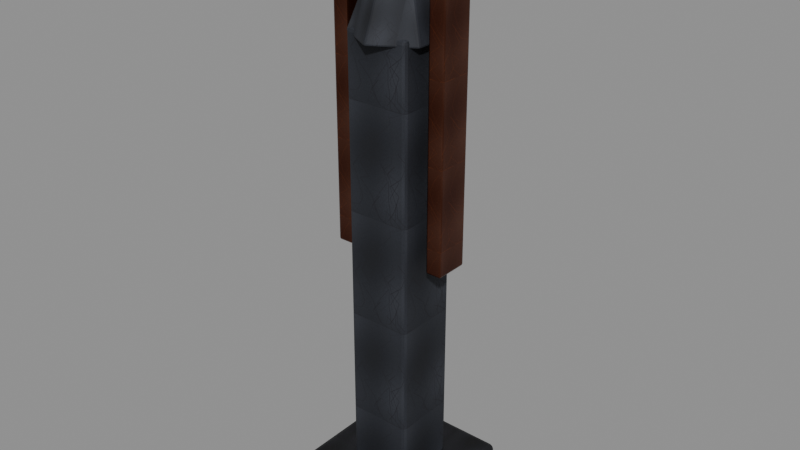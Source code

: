 # Source: blackstone-spire.blend  (saved by Blender 5.0.118; exported with 4.5.12 LTS)
import bpy
from mathutils import Matrix  # noqa: F401  (used for matrix-valued properties, if any)

bpy.ops.wm.read_factory_settings(use_empty=True)
scene = bpy.context.scene
scene.name = 'Scene'

# ---- images (referenced by path relative to the original .blend; pixels are not part of the script)
import os
ASSET_DIR = os.environ.get("B2B_ASSET_DIR", "")  # directory of the original .blend (textures are referenced by path, not embedded)
HERE = os.path.dirname(os.path.abspath(__file__))  # packed textures are extracted next to this script under _unpacked/

def load_image(name, relpath, width, height, colorspace="sRGB"):
    """Load a texture the original file referenced (path relative to the .blend, or extracted next to this script)."""
    p = next((c for c in (os.path.join(HERE, relpath), os.path.join(ASSET_DIR, relpath)) if relpath and os.path.exists(c)), "")
    if p:
        img = bpy.data.images.load(p, check_existing=True)
        img.name = name
    else:  # same state as the original file: an image datablock whose file is absent (Cycles renders it pink)
        img = bpy.data.images.new(name, width, height)
        img.source = "FILE"
        img.filepath = "//" + (relpath or name)
    img.colorspace_settings.name = colorspace
    return img
img_blackstone_voidstone_albedo_png = load_image('blackstone-voidstone-albedo.png', '_unpacked/da816e01c5508d44.dc45727e.png', 512, 512, 'sRGB')
img_blackstone_voidstone_normal_png = load_image('blackstone-voidstone-normal.png', '_unpacked/blackstone-voidstone-normal.66805469.png', 512, 512, 'Non-Color')
img_blackstone_voidstone_metallic_smoothness_png = load_image('blackstone-voidstone-metallic-smoothness.png', '_unpacked/blackstone-voidstone-metallic-smoothness.f0e929b4.png', 512, 512, 'Non-Color')
img_blackstone_basalt_albedo_png = load_image('blackstone-basalt-albedo.png', '_unpacked/9fdcc09c39f13881.0d542fb7.png', 512, 512, 'sRGB')
img_blackstone_basalt_normal_png = load_image('blackstone-basalt-normal.png', '_unpacked/blackstone-basalt-normal.96010286.png', 512, 512, 'Non-Color')
img_blackstone_basalt_metallic_smoothness_png = load_image('blackstone-basalt-metallic-smoothness.png', '_unpacked/blackstone-basalt-metallic-smoothness.c027b876.png', 512, 512, 'Non-Color')
img_blackstone_bronze_albedo_png = load_image('blackstone-bronze-albedo.png', '_unpacked/352b8acdcaf28e41.c9bf7482.png', 512, 512, 'sRGB')
img_blackstone_royal_bronze_normal_png = load_image('blackstone-royal-bronze-normal.png', '_unpacked/blackstone-royal-bronze-normal.07504b01.png', 512, 512, 'Non-Color')
img_blackstone_royal_bronze_metallic_smoothness_png = load_image('blackstone-royal-bronze-metallic-smoothness.png', '_unpacked/blackstone-royal-bronze-metallic-smoothness.5d60b618.png', 512, 512, 'Non-Color')

# ---- materials (node trees are filled in below, after node groups)
mat_blackstone_voidstone = bpy.data.materials.new('blackstone.voidstone')
mat_blackstone_voidstone.use_backface_culling = True
mat_blackstone_basalt = bpy.data.materials.new('blackstone.basalt')
mat_blackstone_basalt.use_backface_culling = True
mat_blackstone_royal_bronze = bpy.data.materials.new('blackstone.royal-bronze')
mat_blackstone_royal_bronze.use_backface_culling = True

# ---- material node trees
mat_blackstone_voidstone.use_nodes = True; mat_blackstone_voidstone.node_tree.nodes.clear()
_N = mat_blackstone_voidstone.node_tree.nodes; _L = mat_blackstone_voidstone.node_tree.links
n0 = _N.new('ShaderNodeBsdfPrincipled'); n0.name = 'Principled BSDF'; n0.location = (-200, 100)
n1 = _N.new('ShaderNodeOutputMaterial'); n1.name = 'Material Output'; n1.location = (200, 100)
n2 = _N.new('ShaderNodeTexImage'); n2.name = 'BlackstoneSource'; n2.location = (0, 0)
n2.image = img_blackstone_voidstone_albedo_png
n3 = _N.new('ShaderNodeTexImage'); n3.name = 'Blackstone Normal'; n3.location = (0, 0)
n3.image = img_blackstone_voidstone_normal_png
n4 = _N.new('ShaderNodeNormalMap'); n4.name = 'Blackstone NormalMap'; n4.location = (0, 0)
n4.inputs[0].default_value = 0.45
n5 = _N.new('ShaderNodeTexImage'); n5.name = 'Blackstone MetallicSmoothness'; n5.location = (0, 0)
n5.image = img_blackstone_voidstone_metallic_smoothness_png
n6 = _N.new('ShaderNodeSeparateColor'); n6.name = 'Blackstone Packed Channels'; n6.location = (0, 0)
n7 = _N.new('ShaderNodeMath'); n7.name = 'Blackstone Smoothness To Roughness'; n7.location = (0, 0)
n7.operation = 'SUBTRACT'
n7.inputs[0].default_value = 1.0
_L.new(n0.outputs[0], n1.inputs[0])
_L.new(n2.outputs[0], n0.inputs[0])
_L.new(n3.outputs[0], n4.inputs[1])
_L.new(n4.outputs[0], n0.inputs[5])
_L.new(n5.outputs[0], n6.inputs[0])
_L.new(n6.outputs[0], n0.inputs[1])
_L.new(n5.outputs[1], n7.inputs[1])
_L.new(n7.outputs[0], n0.inputs[2])
n1.is_active_output = True
mat_blackstone_basalt.use_nodes = True; mat_blackstone_basalt.node_tree.nodes.clear()
_N = mat_blackstone_basalt.node_tree.nodes; _L = mat_blackstone_basalt.node_tree.links
n0 = _N.new('ShaderNodeBsdfPrincipled'); n0.name = 'Principled BSDF'; n0.location = (-200, 100)
n1 = _N.new('ShaderNodeOutputMaterial'); n1.name = 'Material Output'; n1.location = (200, 100)
n2 = _N.new('ShaderNodeTexImage'); n2.name = 'BlackstoneSource'; n2.location = (0, 0)
n2.image = img_blackstone_basalt_albedo_png
n3 = _N.new('ShaderNodeTexImage'); n3.name = 'Blackstone Normal'; n3.location = (0, 0)
n3.image = img_blackstone_basalt_normal_png
n4 = _N.new('ShaderNodeNormalMap'); n4.name = 'Blackstone NormalMap'; n4.location = (0, 0)
n4.inputs[0].default_value = 0.45
n5 = _N.new('ShaderNodeTexImage'); n5.name = 'Blackstone MetallicSmoothness'; n5.location = (0, 0)
n5.image = img_blackstone_basalt_metallic_smoothness_png
n6 = _N.new('ShaderNodeSeparateColor'); n6.name = 'Blackstone Packed Channels'; n6.location = (0, 0)
n7 = _N.new('ShaderNodeMath'); n7.name = 'Blackstone Smoothness To Roughness'; n7.location = (0, 0)
n7.operation = 'SUBTRACT'
n7.inputs[0].default_value = 1.0
_L.new(n0.outputs[0], n1.inputs[0])
_L.new(n2.outputs[0], n0.inputs[0])
_L.new(n3.outputs[0], n4.inputs[1])
_L.new(n4.outputs[0], n0.inputs[5])
_L.new(n5.outputs[0], n6.inputs[0])
_L.new(n6.outputs[0], n0.inputs[1])
_L.new(n5.outputs[1], n7.inputs[1])
_L.new(n7.outputs[0], n0.inputs[2])
n1.is_active_output = True
mat_blackstone_royal_bronze.use_nodes = True; mat_blackstone_royal_bronze.node_tree.nodes.clear()
_N = mat_blackstone_royal_bronze.node_tree.nodes; _L = mat_blackstone_royal_bronze.node_tree.links
n0 = _N.new('ShaderNodeBsdfPrincipled'); n0.name = 'Principled BSDF'; n0.location = (-200, 100)
n1 = _N.new('ShaderNodeOutputMaterial'); n1.name = 'Material Output'; n1.location = (200, 100)
n2 = _N.new('ShaderNodeTexImage'); n2.name = 'BlackstoneSource'; n2.location = (0, 0)
n2.image = img_blackstone_bronze_albedo_png
n3 = _N.new('ShaderNodeTexImage'); n3.name = 'Blackstone Normal'; n3.location = (0, 0)
n3.image = img_blackstone_royal_bronze_normal_png
n4 = _N.new('ShaderNodeNormalMap'); n4.name = 'Blackstone NormalMap'; n4.location = (0, 0)
n4.inputs[0].default_value = 0.45
n5 = _N.new('ShaderNodeTexImage'); n5.name = 'Blackstone MetallicSmoothness'; n5.location = (0, 0)
n5.image = img_blackstone_royal_bronze_metallic_smoothness_png
n6 = _N.new('ShaderNodeSeparateColor'); n6.name = 'Blackstone Packed Channels'; n6.location = (0, 0)
n7 = _N.new('ShaderNodeMath'); n7.name = 'Blackstone Smoothness To Roughness'; n7.location = (0, 0)
n7.operation = 'SUBTRACT'
n7.inputs[0].default_value = 1.0
_L.new(n0.outputs[0], n1.inputs[0])
_L.new(n2.outputs[0], n0.inputs[0])
_L.new(n3.outputs[0], n4.inputs[1])
_L.new(n4.outputs[0], n0.inputs[5])
_L.new(n5.outputs[0], n6.inputs[0])
_L.new(n6.outputs[0], n0.inputs[1])
_L.new(n5.outputs[1], n7.inputs[1])
_L.new(n7.outputs[0], n0.inputs[2])
n1.is_active_output = True

# ---- meshes
me_cube = bpy.data.meshes.new('Cube')
me_cube.from_pydata([(-0.775, -0.775, -0.22), (-0.775, -0.775, 0.22), (-0.775, 0.775, -0.22), (-0.775, 0.775, 0.22), (0.775, -0.775, -0.22), (0.775, -0.775, 0.22), (0.775, 0.775, -0.22), (0.775, 0.775, 0.22)], [], [(0, 1, 3, 2), (2, 3, 7, 6), (6, 7, 5, 4), (4, 5, 1, 0), (2, 6, 4, 0), (7, 3, 1, 5)])
_uv = me_cube.uv_layers.new(name='UVMap')
_uv.uv.foreach_set('vector', [-0.8385, 0.12, -0.8385, 0.88, 1.839, 0.88, 1.839, 0.12, -0.8385, 0.12, -0.8385, 0.88, 1.839, 0.88, 1.839, 0.12, 1.839, 0.12, 1.839, 0.88, -0.8385, 0.88, -0.8385, 0.12, 1.839, 0.12, 1.839, 0.88, -0.8385, 0.88, -0.8385, 0.12, -0.8385, 1.839, 1.839, 1.839, 1.839, -0.8385, -0.8385, -0.8385, 1.839, 1.839, -0.8385, 1.839, -0.8385, -0.8385, 1.839, -0.8385])
me_cube.materials.append(mat_blackstone_voidstone)
me_cube.update()
me_cube_001 = bpy.data.meshes.new('Cube.001')
me_cube_001.from_pydata([(-0.36, -0.36, -2.5), (-0.36, -0.36, 2.5), (-0.36, 0.36, -2.5), (-0.36, 0.36, 2.5), (0.36, -0.36, -2.5), (0.36, -0.36, 2.5), (0.36, 0.36, -2.5), (0.36, 0.36, 2.5)], [], [(0, 1, 3, 2), (2, 3, 7, 6), (6, 7, 5, 4), (4, 5, 1, 0), (2, 6, 4, 0), (7, 3, 1, 5)])
_uv = me_cube_001.uv_layers.new(name='UVMap')
_uv.uv.foreach_set('vector', [0.2, -1.583, 0.2, 2.583, 0.8, 2.583, 0.8, -1.583, 0.2, -1.583, 0.2, 2.583, 0.8, 2.583, 0.8, -1.583, 0.8, -1.583, 0.8, 2.583, 0.2, 2.583, 0.2, -1.583, 0.8, -1.583, 0.8, 2.583, 0.2, 2.583, 0.2, -1.583, 0.2, 0.8, 0.8, 0.8, 0.8, 0.2, 0.2, 0.2, 0.8, 0.8, 0.2, 0.8, 0.2, 0.2, 0.8, 0.2])
me_cube_001.materials.append(mat_blackstone_basalt)
me_cube_001.update()
me_cone = bpy.data.meshes.new('Cone')
me_cone.from_pydata([(0.0, 0.52, -0.675), (0.4503, 0.26, -0.675), (0.4503, -0.26, -0.675), (0.0, -0.52, -0.675), (-0.4503, -0.26, -0.675), (-0.4503, 0.26, -0.675), (0.0, 0.0, 0.675)], [], [(0, 6, 1), (1, 6, 2), (2, 6, 3), (3, 6, 4), (0, 1, 2, 3, 4, 5), (4, 6, 5), (5, 6, 0)])
_uv = me_cone.uv_layers.new(name='UVMap')
_uv.uv.foreach_set('vector', [0.5, -0.85, 0.5, 1.85, 1.401, -0.85, 1.02, -0.85, 0.5, 1.85, -0.02, -0.85, 1.401, -0.85, 0.5, 1.85, 0.5, -0.85, 0.5, -0.85, 0.5, 1.85, -0.4007, -0.85, 0.5, 1.54, 1.401, 1.02, 1.401, -0.02, 0.5, -0.54, -0.4007, -0.02, -0.4007, 1.02, -0.02, -0.85, 0.5, 1.85, 1.02, -0.85, -0.4007, -0.85, 0.5, 1.85, 0.5, -0.85])
me_cone.materials.append(mat_blackstone_basalt)
me_cone.update()
me_cube_002 = bpy.data.meshes.new('Cube.002')
me_cube_002.from_pydata([(-0.09, -0.19, -1.6), (-0.09, -0.19, 1.6), (-0.09, 0.19, -1.6), (-0.09, 0.19, 1.6), (0.09, -0.19, -1.6), (0.09, -0.19, 1.6), (0.09, 0.19, -1.6), (0.09, 0.19, 1.6)], [], [(0, 1, 3, 2), (2, 3, 7, 6), (6, 7, 5, 4), (4, 5, 1, 0), (2, 6, 4, 0), (7, 3, 1, 5)])
_uv = me_cube_002.uv_layers.new(name='UVMap')
_uv.uv.foreach_set('vector', [0.2831, -1.326, 0.2831, 2.326, 0.7169, 2.326, 0.7169, -1.326, 0.3973, -1.326, 0.3973, 2.326, 0.6027, 2.326, 0.6027, -1.326, 0.7169, -1.326, 0.7169, 2.326, 0.2831, 2.326, 0.2831, -1.326, 0.6027, -1.326, 0.6027, 2.326, 0.3973, 2.326, 0.3973, -1.326, 0.3973, 0.7169, 0.6027, 0.7169, 0.6027, 0.2831, 0.3973, 0.2831, 0.6027, 0.7169, 0.3973, 0.7169, 0.3973, 0.2831, 0.6027, 0.2831])
me_cube_002.materials.append(mat_blackstone_royal_bronze)
me_cube_002.update()
me_cube_003 = bpy.data.meshes.new('Cube.003')
me_cube_003.from_pydata([(-0.09, -0.19, -1.6), (-0.09, -0.19, 1.6), (-0.09, 0.19, -1.6), (-0.09, 0.19, 1.6), (0.09, -0.19, -1.6), (0.09, -0.19, 1.6), (0.09, 0.19, -1.6), (0.09, 0.19, 1.6)], [], [(0, 1, 3, 2), (2, 3, 7, 6), (6, 7, 5, 4), (4, 5, 1, 0), (2, 6, 4, 0), (7, 3, 1, 5)])
_uv = me_cube_003.uv_layers.new(name='UVMap')
_uv.uv.foreach_set('vector', [0.2831, -1.326, 0.2831, 2.326, 0.7169, 2.326, 0.7169, -1.326, 0.3973, -1.326, 0.3973, 2.326, 0.6027, 2.326, 0.6027, -1.326, 0.7169, -1.326, 0.7169, 2.326, 0.2831, 2.326, 0.2831, -1.326, 0.6027, -1.326, 0.6027, 2.326, 0.3973, 2.326, 0.3973, -1.326, 0.3973, 0.7169, 0.6027, 0.7169, 0.6027, 0.2831, 0.3973, 0.2831, 0.6027, 0.7169, 0.3973, 0.7169, 0.3973, 0.2831, 0.6027, 0.2831])
me_cube_003.materials.append(mat_blackstone_royal_bronze)
me_cube_003.update()

# ---- objects
ob_spire_foot = bpy.data.objects.new('Spire_Foot', me_cube)
ob_spire_shaft = bpy.data.objects.new('Spire_Shaft', me_cube_001)
ob_spire_crown = bpy.data.objects.new('Spire_Crown', me_cone)
ob_spire_blade__1 = bpy.data.objects.new('Spire_Blade_-1', me_cube_002)
ob_spire_blade_1 = bpy.data.objects.new('Spire_Blade_1', me_cube_003)

# ---- transforms, parenting, visibility, modifiers, constraints
ob_spire_foot.location = (0.0, 0.0, 0.22)
_m = ob_spire_foot.modifiers.new('blackstone-bevel', 'BEVEL')
_m.width = 0.06
_m.width_pct = 0.06
_m.segments = 2
ob_spire_shaft.location = (0.0, 0.0, 2.9)
_m = ob_spire_shaft.modifiers.new('blackstone-bevel', 'BEVEL')
_m.width = 0.04
_m.width_pct = 0.04
_m.segments = 2
ob_spire_crown.location = (0.0, 0.0, 6.0)
_m = ob_spire_crown.modifiers.new('blackstone-bevel', 'BEVEL')
_m.width = 0.02
_m.width_pct = 0.02
_m.segments = 2
ob_spire_blade__1.location = (-0.58, 0.0, 4.6)
_m = ob_spire_blade__1.modifiers.new('blackstone-bevel', 'BEVEL')
_m.width = 0.018
_m.width_pct = 0.018
_m.segments = 2
ob_spire_blade_1.location = (0.58, 0.0, 4.6)
_m = ob_spire_blade_1.modifiers.new('blackstone-bevel', 'BEVEL')
_m.width = 0.018
_m.width_pct = 0.018
_m.segments = 2

# ---- collection membership
scene.collection.objects.link(ob_spire_foot)
scene.collection.objects.link(ob_spire_shaft)
scene.collection.objects.link(ob_spire_crown)
scene.collection.objects.link(ob_spire_blade__1)
scene.collection.objects.link(ob_spire_blade_1)

# ---- scene / render settings (as saved in the file)
scene.frame_start = 1; scene.frame_end = 250; scene.frame_set(1)
scene.render.engine = 'BLENDER_EEVEE_NEXT'
scene.render.bake_bias = 0.0
scene.render.bake_samples = 0
scene.cycles.sampling_pattern = 'TABULATED_SOBOL'
scene.eevee.use_volume_custom_range = False
bpy.context.view_layer.update()

# ---- added for rendering (the .blend has no active camera and no usable light): camera, sun + grey world if the file has none
cam_auto = bpy.data.cameras.new('AutoCamera')
cam_auto.lens = 50.0
cam_auto.sensor_width = 36.0
cam_auto.clip_end = 1000.0
ob_auto_camera = bpy.data.objects.new('AutoCamera', cam_auto)
scene.collection.objects.link(ob_auto_camera)
ob_auto_camera.location = (6.4478, -7.73736, 8.46583)
ob_auto_camera.rotation_euler = (1.09748, -7.21219e-08, 0.694738)
scene.camera = ob_auto_camera
light_auto_sun = bpy.data.lights.new('AutoSun', 'SUN')
light_auto_sun.energy = 3.0
light_auto_sun.angle = 0.0523599
ob_auto_sun = bpy.data.objects.new('AutoSun', light_auto_sun)
scene.collection.objects.link(ob_auto_sun)
ob_auto_sun.rotation_euler = (0.872665, 0.174533, 0.523599)
if scene.world is None:
    world_auto = bpy.data.worlds.new('AutoWorld')
    world_auto.color = (0.3, 0.3, 0.3)
    scene.world = world_auto
bpy.context.view_layer.update()
